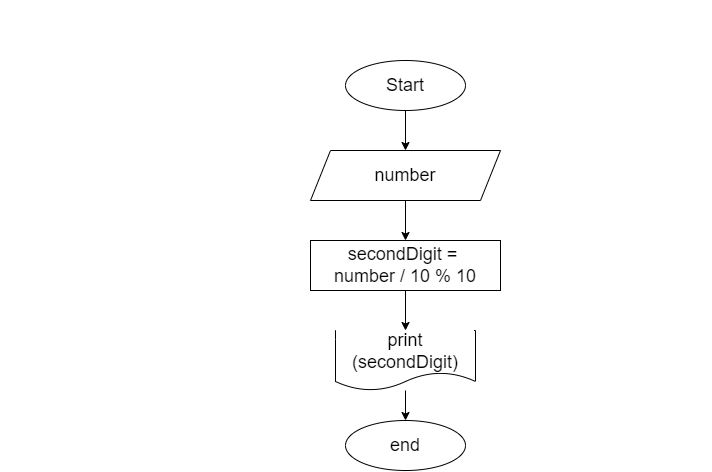

The diagram above was exported from draw.io. Its source (the exported page's mxGraphModel, read from the mxfile embedded in the PNG):
<mxGraphModel dx="1057" dy="528" grid="1" gridSize="10" guides="1" tooltips="1" connect="1" arrows="1" fold="1" page="1" pageScale="1" pageWidth="850" pageHeight="1100" math="0" shadow="0">
  <root>
    <mxCell id="0" />
    <mxCell id="1" parent="0" />
    <mxCell id="2" value="&lt;div style=&quot;font-family: &amp;#34;consolas&amp;#34; , &amp;#34;courier new&amp;#34; , monospace ; font-size: 18px ; line-height: 22px&quot;&gt;&lt;span style=&quot;box-sizing: border-box ; font-family: &amp;#34;roboto&amp;#34; , &amp;#34;san francisco&amp;#34; , &amp;#34;helvetica neue&amp;#34; , &amp;#34;helvetica&amp;#34; , &amp;#34;arial&amp;#34;&quot;&gt;Задача 10:&lt;/span&gt;&lt;span style=&quot;font-family: &amp;#34;roboto&amp;#34; , &amp;#34;san francisco&amp;#34; , &amp;#34;helvetica neue&amp;#34; , &amp;#34;helvetica&amp;#34; , &amp;#34;arial&amp;#34;&quot;&gt;&amp;nbsp;Напишите программу, которая принимает на вход трёхзначное число и на выходе показывает&amp;nbsp;&lt;/span&gt;&lt;span style=&quot;box-sizing: border-box ; font-family: &amp;#34;roboto&amp;#34; , &amp;#34;san francisco&amp;#34; , &amp;#34;helvetica neue&amp;#34; , &amp;#34;helvetica&amp;#34; , &amp;#34;arial&amp;#34;&quot;&gt;вторую&lt;/span&gt;&lt;span style=&quot;font-family: &amp;#34;roboto&amp;#34; , &amp;#34;san francisco&amp;#34; , &amp;#34;helvetica neue&amp;#34; , &amp;#34;helvetica&amp;#34; , &amp;#34;arial&amp;#34;&quot;&gt;&amp;nbsp;цифру этого числа.&lt;/span&gt;&lt;br style=&quot;font-size: 20px&quot;&gt;&lt;/div&gt;" style="text;whiteSpace=wrap;html=1;fontColor=#FFFFFF;fontSize=20;labelBackgroundColor=none;" vertex="1" parent="1">
      <mxGeometry x="10" y="10" width="710" height="60" as="geometry" />
    </mxCell>
    <mxCell id="3" style="edgeStyle=none;html=1;fontSize=18;fontColor=#000000;labelBackgroundColor=#FFFFFF;labelBorderColor=none;" edge="1" parent="1" source="4" target="6">
      <mxGeometry relative="1" as="geometry" />
    </mxCell>
    <mxCell id="4" value="Start" style="ellipse;whiteSpace=wrap;html=1;labelBackgroundColor=#FFFFFF;fontSize=18;fontColor=#000000;labelBorderColor=none;" vertex="1" parent="1">
      <mxGeometry x="355" y="70" width="120" height="50" as="geometry" />
    </mxCell>
    <mxCell id="5" style="edgeStyle=none;html=1;fontSize=18;fontColor=#000000;labelBackgroundColor=#FFFFFF;labelBorderColor=none;" edge="1" parent="1" source="6" target="8">
      <mxGeometry relative="1" as="geometry" />
    </mxCell>
    <mxCell id="6" value="number" style="shape=parallelogram;perimeter=parallelogramPerimeter;whiteSpace=wrap;html=1;fixedSize=1;labelBackgroundColor=#FFFFFF;fontSize=18;fontColor=#000000;labelBorderColor=none;" vertex="1" parent="1">
      <mxGeometry x="320" y="160" width="190" height="50" as="geometry" />
    </mxCell>
    <mxCell id="21" style="edgeStyle=none;html=1;fontSize=18;fontColor=#FFFFFF;" edge="1" parent="1" source="8" target="19">
      <mxGeometry relative="1" as="geometry" />
    </mxCell>
    <mxCell id="8" value="secondDigit =&amp;nbsp;&lt;br&gt;number / 10 % 10" style="rounded=0;whiteSpace=wrap;html=1;labelBackgroundColor=#FFFFFF;fontSize=18;fontColor=#000000;labelBorderColor=none;" vertex="1" parent="1">
      <mxGeometry x="320" y="250" width="190" height="50" as="geometry" />
    </mxCell>
    <mxCell id="18" value="" style="edgeStyle=none;html=1;fontSize=18;fontColor=#000000;labelBackgroundColor=#FFFFFF;labelBorderColor=none;" edge="1" parent="1" source="19" target="20">
      <mxGeometry relative="1" as="geometry" />
    </mxCell>
    <mxCell id="19" value="print (secondDigit)" style="shape=document;whiteSpace=wrap;html=1;boundedLbl=1;labelBackgroundColor=#FFFFFF;fontSize=18;fontColor=#000000;labelBorderColor=none;" vertex="1" parent="1">
      <mxGeometry x="345" y="340" width="140" height="60" as="geometry" />
    </mxCell>
    <mxCell id="20" value="end" style="ellipse;whiteSpace=wrap;html=1;labelBackgroundColor=#FFFFFF;fontSize=18;fontColor=#000000;labelBorderColor=none;" vertex="1" parent="1">
      <mxGeometry x="355" y="430" width="120" height="50" as="geometry" />
    </mxCell>
  </root>
</mxGraphModel>